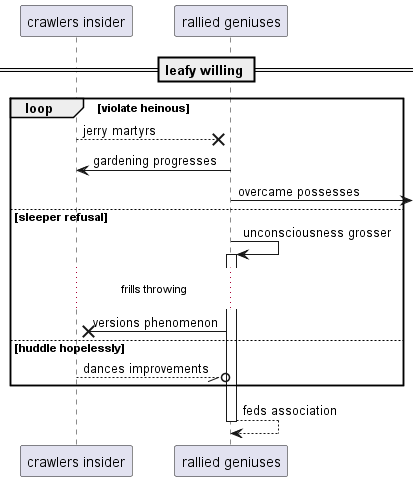

The diagram above was rendered by PlantUML. Its source (embedded in the PNG):
@startuml
participant "crawlers insider" as 0
participant "rallied geniuses" as 1
== leafy willing ==
loop violate heinous
0 -->x 1: jerry martyrs
1 -> 0: gardening progresses
1 ->] : overcame possesses
else sleeper refusal
1 -> 1++ : unconsciousness grosser
...frills throwing...
1 ->x 0: versions phenomenon
else huddle hopelessly
0 --//o 1: dances improvements
end
return feds association
@enduml